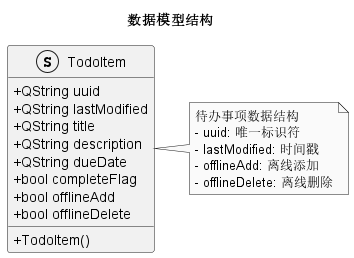

The diagram above was rendered by PlantUML. Its source (embedded in the PNG):
@startuml
title 数据模型结构

skinparam classAttributeIconSize 0
skinparam monochrome true
skinparam shadowing false
skinparam linetype ortho

struct TodoItem {
    + QString uuid
    + QString lastModified
    + QString title
    + QString description
    + QString dueDate
    + bool completeFlag
    + bool offlineAdd
    + bool offlineDelete
    + TodoItem()
}

note right of TodoItem
  待办事项数据结构
  - uuid: 唯一标识符
  - lastModified: 时间戳
  - offlineAdd: 离线添加
  - offlineDelete: 离线删除
end note

@enduml